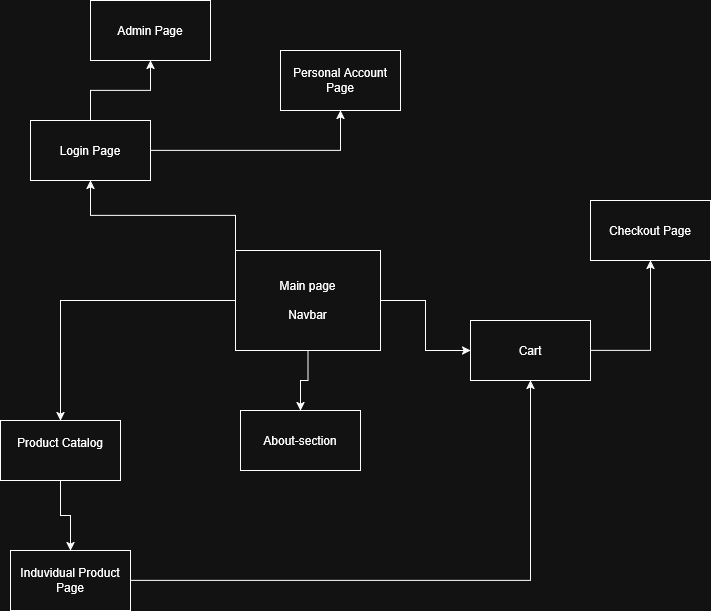

The diagram above was exported from draw.io. Its source (the exported page's mxGraphModel, read from the mxfile embedded in the PNG):
<mxGraphModel dx="1426" dy="751" grid="1" gridSize="10" guides="1" tooltips="1" connect="1" arrows="1" fold="1" page="1" pageScale="1" pageWidth="850" pageHeight="1100" math="0" shadow="0">
  <root>
    <mxCell id="0" />
    <mxCell id="1" parent="0" />
    <mxCell id="CxNMiZC-KosqykbOFF2P-14" edge="1" parent="1" source="CxNMiZC-KosqykbOFF2P-1" style="edgeStyle=orthogonalEdgeStyle;rounded=0;orthogonalLoop=1;jettySize=auto;html=1;exitX=0.5;exitY=0;exitDx=0;exitDy=0;entryX=0.5;entryY=1;entryDx=0;entryDy=0;" target="CxNMiZC-KosqykbOFF2P-2">
      <mxGeometry relative="1" as="geometry" />
    </mxCell>
    <mxCell id="CxNMiZC-KosqykbOFF2P-15" edge="1" parent="1" source="CxNMiZC-KosqykbOFF2P-1" style="edgeStyle=orthogonalEdgeStyle;rounded=0;orthogonalLoop=1;jettySize=auto;html=1;exitX=1;exitY=0.5;exitDx=0;exitDy=0;entryX=0.5;entryY=1;entryDx=0;entryDy=0;" target="CxNMiZC-KosqykbOFF2P-8">
      <mxGeometry relative="1" as="geometry" />
    </mxCell>
    <mxCell id="CxNMiZC-KosqykbOFF2P-1" parent="1" style="rounded=0;whiteSpace=wrap;html=1;" value="Login Page" vertex="1">
      <mxGeometry height="60" width="120" x="160" y="180" as="geometry" />
    </mxCell>
    <mxCell id="CxNMiZC-KosqykbOFF2P-2" parent="1" style="rounded=0;whiteSpace=wrap;html=1;" value="Admin Page" vertex="1">
      <mxGeometry height="60" width="120" x="220" y="60" as="geometry" />
    </mxCell>
    <mxCell id="CxNMiZC-KosqykbOFF2P-4" edge="1" parent="1" source="CxNMiZC-KosqykbOFF2P-3" style="edgeStyle=orthogonalEdgeStyle;rounded=0;orthogonalLoop=1;jettySize=auto;html=1;exitX=0;exitY=0.5;exitDx=0;exitDy=0;entryX=0.5;entryY=0;entryDx=0;entryDy=0;" target="CxNMiZC-KosqykbOFF2P-5">
      <mxGeometry relative="1" as="geometry">
        <mxPoint x="190" y="450" as="targetPoint" />
      </mxGeometry>
    </mxCell>
    <mxCell id="CxNMiZC-KosqykbOFF2P-10" edge="1" parent="1" source="CxNMiZC-KosqykbOFF2P-3" style="edgeStyle=orthogonalEdgeStyle;rounded=0;orthogonalLoop=1;jettySize=auto;html=1;exitX=0;exitY=0;exitDx=0;exitDy=0;entryX=0.5;entryY=1;entryDx=0;entryDy=0;" target="CxNMiZC-KosqykbOFF2P-1">
      <mxGeometry relative="1" as="geometry" />
    </mxCell>
    <mxCell id="CxNMiZC-KosqykbOFF2P-16" edge="1" parent="1" source="CxNMiZC-KosqykbOFF2P-3" style="edgeStyle=orthogonalEdgeStyle;rounded=0;orthogonalLoop=1;jettySize=auto;html=1;exitX=1;exitY=0.5;exitDx=0;exitDy=0;entryX=0;entryY=0.5;entryDx=0;entryDy=0;" target="CxNMiZC-KosqykbOFF2P-9">
      <mxGeometry relative="1" as="geometry" />
    </mxCell>
    <mxCell id="-ppylLOvD6KArlWd1PE1-1" edge="1" parent="1" source="CxNMiZC-KosqykbOFF2P-3" style="edgeStyle=orthogonalEdgeStyle;rounded=0;orthogonalLoop=1;jettySize=auto;html=1;">
      <mxGeometry relative="1" as="geometry">
        <mxPoint x="430" y="470" as="targetPoint" />
      </mxGeometry>
    </mxCell>
    <mxCell id="CxNMiZC-KosqykbOFF2P-3" parent="1" style="rounded=0;whiteSpace=wrap;html=1;" value="&lt;div&gt;Main page&lt;/div&gt;&lt;div&gt;&lt;br&gt;&lt;/div&gt;Navbar" vertex="1">
      <mxGeometry height="100" width="145" x="365" y="310" as="geometry" />
    </mxCell>
    <mxCell id="CxNMiZC-KosqykbOFF2P-11" edge="1" parent="1" source="CxNMiZC-KosqykbOFF2P-5" style="edgeStyle=orthogonalEdgeStyle;rounded=0;orthogonalLoop=1;jettySize=auto;html=1;" target="CxNMiZC-KosqykbOFF2P-6" value="">
      <mxGeometry relative="1" as="geometry" />
    </mxCell>
    <mxCell id="CxNMiZC-KosqykbOFF2P-5" parent="1" style="rounded=0;whiteSpace=wrap;html=1;" value="&lt;div&gt;Product Catalog&lt;/div&gt;&lt;div&gt;&lt;br&gt;&lt;/div&gt;" vertex="1">
      <mxGeometry height="60" width="120" x="130" y="480" as="geometry" />
    </mxCell>
    <mxCell id="CxNMiZC-KosqykbOFF2P-17" edge="1" parent="1" source="CxNMiZC-KosqykbOFF2P-6" style="edgeStyle=orthogonalEdgeStyle;rounded=0;orthogonalLoop=1;jettySize=auto;html=1;exitX=1;exitY=0.5;exitDx=0;exitDy=0;entryX=0.5;entryY=1;entryDx=0;entryDy=0;" target="CxNMiZC-KosqykbOFF2P-9">
      <mxGeometry relative="1" as="geometry" />
    </mxCell>
    <mxCell id="CxNMiZC-KosqykbOFF2P-6" parent="1" style="rounded=0;whiteSpace=wrap;html=1;" value="Induvidual Product Page" vertex="1">
      <mxGeometry height="60" width="120" x="140" y="610" as="geometry" />
    </mxCell>
    <mxCell id="CxNMiZC-KosqykbOFF2P-7" parent="1" style="rounded=0;whiteSpace=wrap;html=1;" value="Checkout Page" vertex="1">
      <mxGeometry height="60" width="120" x="720" y="260" as="geometry" />
    </mxCell>
    <mxCell id="CxNMiZC-KosqykbOFF2P-8" parent="1" style="rounded=0;whiteSpace=wrap;html=1;" value="Personal Account Page" vertex="1">
      <mxGeometry height="60" width="120" x="410" y="110" as="geometry" />
    </mxCell>
    <mxCell id="CxNMiZC-KosqykbOFF2P-18" edge="1" parent="1" source="CxNMiZC-KosqykbOFF2P-9" style="edgeStyle=orthogonalEdgeStyle;rounded=0;orthogonalLoop=1;jettySize=auto;html=1;exitX=1;exitY=0.5;exitDx=0;exitDy=0;entryX=0.5;entryY=1;entryDx=0;entryDy=0;" target="CxNMiZC-KosqykbOFF2P-7">
      <mxGeometry relative="1" as="geometry" />
    </mxCell>
    <mxCell id="CxNMiZC-KosqykbOFF2P-9" parent="1" style="rounded=0;whiteSpace=wrap;html=1;" value="Cart" vertex="1">
      <mxGeometry height="60" width="120" x="600" y="380" as="geometry" />
    </mxCell>
    <mxCell id="-ppylLOvD6KArlWd1PE1-2" parent="1" style="rounded=0;whiteSpace=wrap;html=1;" value="About-section" vertex="1">
      <mxGeometry height="60" width="120" x="370" y="470" as="geometry" />
    </mxCell>
  </root>
</mxGraphModel>